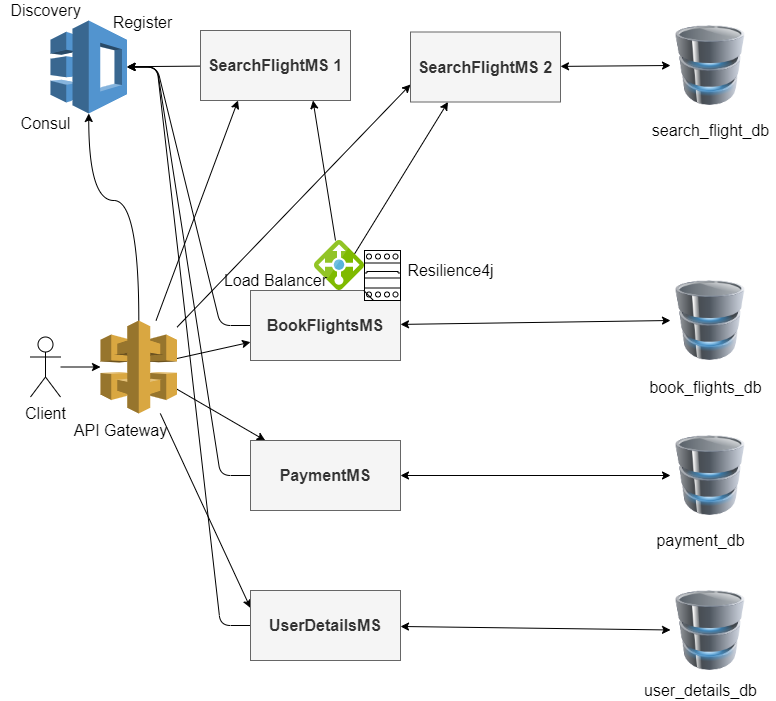

The diagram above was exported from draw.io. Its source (the exported page's mxGraphModel, read from the mxfile embedded in the PNG):
<mxGraphModel dx="1298" dy="740" grid="1" gridSize="10" guides="1" tooltips="1" connect="1" arrows="1" fold="1" page="1" pageScale="1" pageWidth="850" pageHeight="1100" math="0" shadow="0">
  <root>
    <mxCell id="0" />
    <mxCell id="1" parent="0" />
    <mxCell id="4" style="edgeStyle=none;html=1;" edge="1" parent="1" source="2" target="3">
      <mxGeometry relative="1" as="geometry" />
    </mxCell>
    <mxCell id="2" value="&lt;font style=&quot;font-size: 16px&quot;&gt;Client&lt;/font&gt;" style="shape=umlActor;verticalLabelPosition=bottom;verticalAlign=top;html=1;outlineConnect=0;" vertex="1" parent="1">
      <mxGeometry x="30" y="376.5" width="30" height="60" as="geometry" />
    </mxCell>
    <mxCell id="14" style="edgeStyle=none;html=1;fontSize=16;" edge="1" parent="1" source="3" target="11">
      <mxGeometry relative="1" as="geometry" />
    </mxCell>
    <mxCell id="15" style="edgeStyle=none;html=1;fontSize=16;" edge="1" parent="1" source="3" target="12">
      <mxGeometry relative="1" as="geometry" />
    </mxCell>
    <mxCell id="16" style="edgeStyle=none;html=1;entryX=0;entryY=0.25;entryDx=0;entryDy=0;fontSize=16;" edge="1" parent="1" source="3" target="13">
      <mxGeometry relative="1" as="geometry" />
    </mxCell>
    <mxCell id="17" style="edgeStyle=none;html=1;entryX=0.25;entryY=1;entryDx=0;entryDy=0;fontSize=16;" edge="1" parent="1" source="3" target="5">
      <mxGeometry relative="1" as="geometry" />
    </mxCell>
    <mxCell id="18" style="html=1;entryX=0;entryY=0.75;entryDx=0;entryDy=0;fontSize=16;" edge="1" parent="1" source="3" target="10">
      <mxGeometry relative="1" as="geometry" />
    </mxCell>
    <mxCell id="32" style="edgeStyle=orthogonalEdgeStyle;html=1;entryX=0.5;entryY=1;entryDx=0;entryDy=0;entryPerimeter=0;fontSize=16;startArrow=none;startFill=0;curved=1;" edge="1" parent="1" source="3" target="31">
      <mxGeometry relative="1" as="geometry">
        <Array as="points">
          <mxPoint x="138" y="240" />
          <mxPoint x="88" y="240" />
        </Array>
      </mxGeometry>
    </mxCell>
    <mxCell id="3" value="" style="outlineConnect=0;dashed=0;verticalLabelPosition=bottom;verticalAlign=top;align=center;html=1;shape=mxgraph.aws3.api_gateway;fillColor=#D9A741;gradientColor=none;" vertex="1" parent="1">
      <mxGeometry x="100" y="360" width="76.5" height="93" as="geometry" />
    </mxCell>
    <mxCell id="33" style="edgeStyle=none;html=1;fontSize=16;startArrow=none;startFill=0;" edge="1" parent="1" source="5" target="31">
      <mxGeometry relative="1" as="geometry" />
    </mxCell>
    <mxCell id="5" value="SearchFlightMS 1" style="rounded=0;whiteSpace=wrap;html=1;fontStyle=1;fontSize=16;fillColor=#f5f5f5;fontColor=#333333;strokeColor=#666666;" vertex="1" parent="1">
      <mxGeometry x="200" y="70" width="150" height="70" as="geometry" />
    </mxCell>
    <mxCell id="24" style="edgeStyle=none;html=1;entryX=0;entryY=0.5;entryDx=0;entryDy=0;fontSize=16;startArrow=classic;startFill=1;" edge="1" parent="1" source="10" target="23">
      <mxGeometry relative="1" as="geometry" />
    </mxCell>
    <mxCell id="10" value="SearchFlightMS 2" style="rounded=0;whiteSpace=wrap;html=1;fontStyle=1;fontSize=16;fillColor=#f5f5f5;fontColor=#333333;strokeColor=#666666;" vertex="1" parent="1">
      <mxGeometry x="410" y="71.5" width="150" height="70" as="geometry" />
    </mxCell>
    <mxCell id="28" style="edgeStyle=none;html=1;entryX=0;entryY=0.5;entryDx=0;entryDy=0;fontSize=16;startArrow=classic;startFill=1;" edge="1" parent="1" source="11" target="25">
      <mxGeometry relative="1" as="geometry" />
    </mxCell>
    <mxCell id="34" style="edgeStyle=entityRelationEdgeStyle;html=1;fontSize=16;startArrow=none;startFill=0;" edge="1" parent="1" source="11" target="31">
      <mxGeometry relative="1" as="geometry" />
    </mxCell>
    <mxCell id="11" value="BookFlightsMS" style="rounded=0;whiteSpace=wrap;html=1;fontStyle=1;fontSize=16;fillColor=#f5f5f5;fontColor=#333333;strokeColor=#666666;" vertex="1" parent="1">
      <mxGeometry x="250" y="330" width="150" height="70" as="geometry" />
    </mxCell>
    <mxCell id="29" style="edgeStyle=none;html=1;fontSize=16;startArrow=classic;startFill=1;" edge="1" parent="1" source="12" target="26">
      <mxGeometry relative="1" as="geometry" />
    </mxCell>
    <mxCell id="35" style="edgeStyle=entityRelationEdgeStyle;html=1;fontSize=16;startArrow=none;startFill=0;" edge="1" parent="1" source="12" target="31">
      <mxGeometry relative="1" as="geometry" />
    </mxCell>
    <mxCell id="12" value="PaymentMS" style="rounded=0;whiteSpace=wrap;html=1;fontStyle=1;fontSize=16;fillColor=#f5f5f5;fontColor=#333333;strokeColor=#666666;" vertex="1" parent="1">
      <mxGeometry x="250" y="480" width="150" height="70" as="geometry" />
    </mxCell>
    <mxCell id="30" style="edgeStyle=none;html=1;fontSize=16;startArrow=classic;startFill=1;" edge="1" parent="1" source="13" target="27">
      <mxGeometry relative="1" as="geometry" />
    </mxCell>
    <mxCell id="36" style="edgeStyle=entityRelationEdgeStyle;html=1;fontSize=16;startArrow=none;startFill=0;" edge="1" parent="1" source="13" target="31">
      <mxGeometry relative="1" as="geometry" />
    </mxCell>
    <mxCell id="13" value="UserDetailsMS" style="rounded=0;whiteSpace=wrap;html=1;fontStyle=1;fontSize=16;fillColor=#f5f5f5;fontColor=#333333;strokeColor=#666666;" vertex="1" parent="1">
      <mxGeometry x="250" y="630" width="150" height="70" as="geometry" />
    </mxCell>
    <mxCell id="20" style="edgeStyle=none;html=1;entryX=0.75;entryY=1;entryDx=0;entryDy=0;fontSize=16;" edge="1" parent="1" source="19" target="5">
      <mxGeometry relative="1" as="geometry" />
    </mxCell>
    <mxCell id="21" style="edgeStyle=none;html=1;entryX=0.25;entryY=1;entryDx=0;entryDy=0;fontSize=16;startArrow=none;" edge="1" parent="1" target="10">
      <mxGeometry relative="1" as="geometry">
        <mxPoint x="350" y="300" as="sourcePoint" />
      </mxGeometry>
    </mxCell>
    <mxCell id="19" value="" style="sketch=0;aspect=fixed;html=1;points=[];align=center;image;fontSize=12;image=img/lib/mscae/Load_Balancer_feature.svg;" vertex="1" parent="1">
      <mxGeometry x="314" y="280" width="50" height="50" as="geometry" />
    </mxCell>
    <mxCell id="23" value="" style="image;html=1;image=img/lib/clip_art/computers/Database_128x128.png;fontSize=16;" vertex="1" parent="1">
      <mxGeometry x="670" y="65" width="80" height="80" as="geometry" />
    </mxCell>
    <mxCell id="25" value="" style="image;html=1;image=img/lib/clip_art/computers/Database_128x128.png;fontSize=16;" vertex="1" parent="1">
      <mxGeometry x="670" y="320" width="80" height="80" as="geometry" />
    </mxCell>
    <mxCell id="26" value="" style="image;html=1;image=img/lib/clip_art/computers/Database_128x128.png;fontSize=16;" vertex="1" parent="1">
      <mxGeometry x="670" y="475" width="80" height="80" as="geometry" />
    </mxCell>
    <mxCell id="27" value="" style="image;html=1;image=img/lib/clip_art/computers/Database_128x128.png;fontSize=16;" vertex="1" parent="1">
      <mxGeometry x="670" y="630" width="80" height="80" as="geometry" />
    </mxCell>
    <mxCell id="31" value="" style="outlineConnect=0;dashed=0;verticalLabelPosition=bottom;verticalAlign=top;align=center;html=1;shape=mxgraph.aws3.application_discovery_service;fillColor=#5294CF;gradientColor=none;fontSize=16;" vertex="1" parent="1">
      <mxGeometry x="50" y="60" width="76.5" height="93" as="geometry" />
    </mxCell>
    <mxCell id="41" value="Load Balancer" style="text;html=1;align=center;verticalAlign=middle;resizable=0;points=[];autosize=1;strokeColor=none;fillColor=none;fontSize=16;fontStyle=0" vertex="1" parent="1">
      <mxGeometry x="215" y="310" width="120" height="20" as="geometry" />
    </mxCell>
    <mxCell id="42" value="Resilience4j" style="text;html=1;align=center;verticalAlign=middle;resizable=0;points=[];autosize=1;strokeColor=none;fillColor=none;fontSize=16;fontStyle=0" vertex="1" parent="1">
      <mxGeometry x="400" y="300" width="100" height="20" as="geometry" />
    </mxCell>
    <mxCell id="43" value="search_flight_db" style="text;html=1;align=center;verticalAlign=middle;resizable=0;points=[];autosize=1;strokeColor=none;fillColor=none;fontSize=16;fontStyle=0" vertex="1" parent="1">
      <mxGeometry x="645" y="160" width="130" height="20" as="geometry" />
    </mxCell>
    <mxCell id="44" value="book_flights_db" style="text;html=1;align=center;verticalAlign=middle;resizable=0;points=[];autosize=1;strokeColor=none;fillColor=none;fontSize=16;fontStyle=0" vertex="1" parent="1">
      <mxGeometry x="640" y="416.5" width="130" height="20" as="geometry" />
    </mxCell>
    <mxCell id="45" value="payment_db" style="text;html=1;align=center;verticalAlign=middle;resizable=0;points=[];autosize=1;strokeColor=none;fillColor=none;fontSize=16;fontStyle=0" vertex="1" parent="1">
      <mxGeometry x="650" y="570" width="100" height="20" as="geometry" />
    </mxCell>
    <mxCell id="46" value="user_details_db" style="text;html=1;align=center;verticalAlign=middle;resizable=0;points=[];autosize=1;strokeColor=none;fillColor=none;fontSize=16;fontStyle=0" vertex="1" parent="1">
      <mxGeometry x="635" y="720" width="130" height="20" as="geometry" />
    </mxCell>
    <mxCell id="47" value="API Gateway" style="text;html=1;align=center;verticalAlign=middle;resizable=0;points=[];autosize=1;strokeColor=none;fillColor=none;fontSize=16;fontStyle=0" vertex="1" parent="1">
      <mxGeometry x="65" y="460" width="110" height="20" as="geometry" />
    </mxCell>
    <mxCell id="48" value="Register" style="text;html=1;align=center;verticalAlign=middle;resizable=0;points=[];autosize=1;strokeColor=none;fillColor=none;fontSize=16;fontStyle=0" vertex="1" parent="1">
      <mxGeometry x="101.5" y="51.5" width="80" height="20" as="geometry" />
    </mxCell>
    <mxCell id="50" value="Discovery" style="text;html=1;align=center;verticalAlign=middle;resizable=0;points=[];autosize=1;strokeColor=none;fillColor=none;fontSize=16;fontStyle=0" vertex="1" parent="1">
      <mxGeometry y="40" width="90" height="20" as="geometry" />
    </mxCell>
    <mxCell id="51" value="Consul" style="text;html=1;align=center;verticalAlign=middle;resizable=0;points=[];autosize=1;strokeColor=none;fillColor=none;fontSize=16;fontStyle=0" vertex="1" parent="1">
      <mxGeometry x="10" y="153" width="70" height="20" as="geometry" />
    </mxCell>
    <mxCell id="53" value="" style="verticalLabelPosition=bottom;dashed=0;shadow=0;html=1;align=center;verticalAlign=top;shape=mxgraph.cabinets.cb_4p;fontSize=14;" vertex="1" parent="1">
      <mxGeometry x="364" y="290" width="36" height="50" as="geometry" />
    </mxCell>
    <mxCell id="54" value="" style="edgeStyle=none;html=1;entryX=0.25;entryY=1;entryDx=0;entryDy=0;fontSize=16;endArrow=none;" edge="1" parent="1" source="19" target="53">
      <mxGeometry relative="1" as="geometry">
        <mxPoint x="351.2103746397695" y="290" as="sourcePoint" />
        <mxPoint x="447.5" y="141.5" as="targetPoint" />
      </mxGeometry>
    </mxCell>
  </root>
</mxGraphModel>